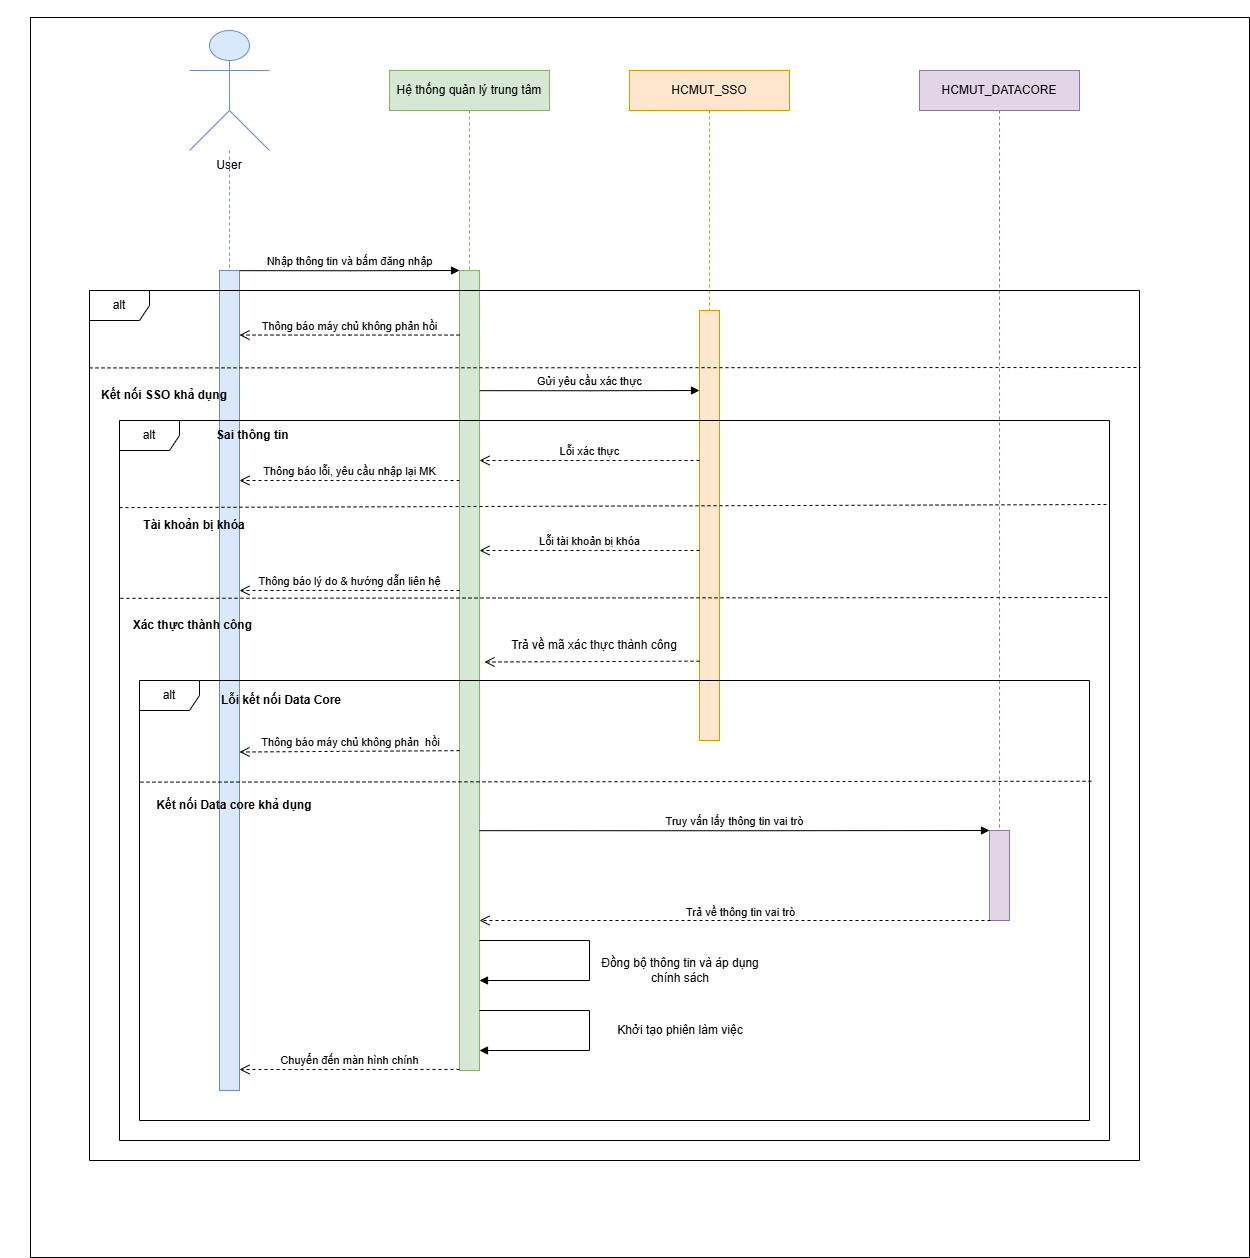

The diagram above was exported from draw.io. Its source (the exported page's mxGraphModel, read from the mxfile embedded in the PNG):
<mxGraphModel dx="2575" dy="1318" grid="1" gridSize="10" guides="1" tooltips="1" connect="1" arrows="1" fold="1" page="1" pageScale="1" pageWidth="827" pageHeight="1169" math="0" shadow="0">
  <root>
    <mxCell id="0" />
    <mxCell id="1" parent="0" />
    <mxCell id="Ch9qTsH-HnF5OJHwSu2U-69" connectable="0" parent="1" style="group" value="" vertex="1">
      <mxGeometry height="1257" width="1249" x="750" y="1133" as="geometry" />
    </mxCell>
    <mxCell id="Ch9qTsH-HnF5OJHwSu2U-3" parent="Ch9qTsH-HnF5OJHwSu2U-69" style="rounded=0;whiteSpace=wrap;html=1;" value="" vertex="1">
      <mxGeometry height="1240" width="1219" x="30" y="17" as="geometry" />
    </mxCell>
    <mxCell id="Ch9qTsH-HnF5OJHwSu2U-4" parent="Ch9qTsH-HnF5OJHwSu2U-69" style="rounded=0;whiteSpace=wrap;html=1;fillColor=#d5e8d4;strokeColor=#82b366;" value="" vertex="1">
      <mxGeometry height="800" width="20" x="459" y="270" as="geometry" />
    </mxCell>
    <mxCell id="Ch9qTsH-HnF5OJHwSu2U-5" parent="Ch9qTsH-HnF5OJHwSu2U-69" style="html=1;points=[[0,0,0,0,5],[0,1,0,0,-5],[1,0,0,0,5],[1,1,0,0,-5]];perimeter=orthogonalPerimeter;outlineConnect=0;targetShapes=umlLifeline;portConstraint=eastwest;newEdgeStyle={&quot;curved&quot;:0,&quot;rounded&quot;:0};fillColor=#dae8fc;strokeColor=#6c8ebf;" value="" vertex="1">
      <mxGeometry height="820" width="20" x="219" y="270" as="geometry" />
    </mxCell>
    <mxCell id="Ch9qTsH-HnF5OJHwSu2U-6" parent="Ch9qTsH-HnF5OJHwSu2U-69" style="shape=umlLifeline;perimeter=lifelinePerimeter;whiteSpace=wrap;html=1;container=1;dropTarget=0;collapsible=0;recursiveResize=0;outlineConnect=0;portConstraint=eastwest;newEdgeStyle={&quot;curved&quot;:0,&quot;rounded&quot;:0};fillColor=#d5e8d4;strokeColor=#82b366;" value="Hệ thống quản lý trung tâm" vertex="1">
      <mxGeometry height="200" width="160" x="389" y="70" as="geometry" />
    </mxCell>
    <mxCell id="Ch9qTsH-HnF5OJHwSu2U-7" parent="Ch9qTsH-HnF5OJHwSu2U-69" style="rounded=0;whiteSpace=wrap;html=1;fillColor=#ffe6cc;strokeColor=#d79b00;" value="" vertex="1">
      <mxGeometry height="430" width="20" x="699" y="310" as="geometry" />
    </mxCell>
    <mxCell id="Ch9qTsH-HnF5OJHwSu2U-8" parent="Ch9qTsH-HnF5OJHwSu2U-69" style="shape=umlLifeline;perimeter=lifelinePerimeter;whiteSpace=wrap;html=1;container=1;dropTarget=0;collapsible=0;recursiveResize=0;outlineConnect=0;portConstraint=eastwest;newEdgeStyle={&quot;curved&quot;:0,&quot;rounded&quot;:0};fillColor=#ffe6cc;strokeColor=#d79b00;" value="HCMUT_SSO" vertex="1">
      <mxGeometry height="240" width="160" x="629" y="70" as="geometry" />
    </mxCell>
    <mxCell id="Ch9qTsH-HnF5OJHwSu2U-9" parent="Ch9qTsH-HnF5OJHwSu2U-69" style="shape=umlFrame;whiteSpace=wrap;html=1;pointerEvents=0;" value="alt" vertex="1">
      <mxGeometry height="870" width="1050" x="89" y="290" as="geometry" />
    </mxCell>
    <mxCell id="Ch9qTsH-HnF5OJHwSu2U-15" parent="Ch9qTsH-HnF5OJHwSu2U-69" style="shape=umlLifeline;perimeter=lifelinePerimeter;whiteSpace=wrap;html=1;container=1;dropTarget=0;collapsible=0;recursiveResize=0;outlineConnect=0;portConstraint=eastwest;newEdgeStyle={&quot;curved&quot;:0,&quot;rounded&quot;:0};participant=umlActor;size=120;fillColor=#dae8fc;strokeColor=#6c8ebf;" value="" vertex="1">
      <mxGeometry height="240" width="80" x="189" y="30" as="geometry" />
    </mxCell>
    <mxCell id="Ch9qTsH-HnF5OJHwSu2U-16" parent="Ch9qTsH-HnF5OJHwSu2U-69" style="text;html=1;whiteSpace=wrap;strokeColor=none;fillColor=none;align=center;verticalAlign=middle;rounded=0;" value="&lt;div style=&quot;text-wrap-mode: nowrap;&quot;&gt;User&lt;/div&gt;" vertex="1">
      <mxGeometry height="30" width="80" x="189" y="150" as="geometry" />
    </mxCell>
    <mxCell id="Ch9qTsH-HnF5OJHwSu2U-17" edge="1" parent="Ch9qTsH-HnF5OJHwSu2U-69" style="html=1;verticalAlign=bottom;endArrow=block;rounded=0;edgeStyle=orthogonalEdgeStyle;exitX=1.018;exitY=0.308;exitDx=0;exitDy=0;exitPerimeter=0;" value="Nhập thông tin và bấm đăng nhập">
      <mxGeometry relative="1" width="80" as="geometry">
        <mxPoint x="239.36000000000013" y="270.1600000000003" as="sourcePoint" />
        <mxPoint x="459" y="270" as="targetPoint" />
      </mxGeometry>
    </mxCell>
    <mxCell id="Ch9qTsH-HnF5OJHwSu2U-18" edge="1" parent="Ch9qTsH-HnF5OJHwSu2U-69" style="html=1;verticalAlign=bottom;endArrow=block;rounded=0;edgeStyle=orthogonalEdgeStyle;exitX=1.018;exitY=0.308;exitDx=0;exitDy=0;exitPerimeter=0;" value="Gửi yêu cầu xác thực">
      <mxGeometry relative="1" width="80" as="geometry">
        <mxPoint x="479.3600000000001" y="390.1600000000003" as="sourcePoint" />
        <mxPoint x="699" y="390" as="targetPoint" />
      </mxGeometry>
    </mxCell>
    <mxCell id="Ch9qTsH-HnF5OJHwSu2U-19" edge="1" parent="Ch9qTsH-HnF5OJHwSu2U-69" style="html=1;verticalAlign=bottom;endArrow=open;dashed=1;endSize=8;rounded=0;edgeStyle=elbowEdgeStyle;elbow=vertical;" value="">
      <mxGeometry relative="1" as="geometry">
        <Array as="points" />
        <mxPoint x="699" y="660.6700000000001" as="sourcePoint" />
        <mxPoint x="484" y="660" as="targetPoint" />
      </mxGeometry>
    </mxCell>
    <mxCell id="Ch9qTsH-HnF5OJHwSu2U-28" edge="1" parent="Ch9qTsH-HnF5OJHwSu2U-69" style="html=1;verticalAlign=bottom;endArrow=open;dashed=1;endSize=8;rounded=0;edgeStyle=elbowEdgeStyle;elbow=vertical;entryX=0.934;entryY=0.539;entryDx=0;entryDy=0;entryPerimeter=0;" value="Thông báo máy chủ không phản&amp;nbsp; hồi">
      <mxGeometry relative="1" x="-0.0029" as="geometry">
        <mxPoint as="offset" />
        <mxPoint x="459" y="750.1400000000001" as="sourcePoint" />
        <mxPoint x="239" y="750.4199999999998" as="targetPoint" />
      </mxGeometry>
    </mxCell>
    <mxCell id="Ch9qTsH-HnF5OJHwSu2U-29" parent="Ch9qTsH-HnF5OJHwSu2U-69" style="shape=umlLifeline;perimeter=lifelinePerimeter;whiteSpace=wrap;html=1;container=1;dropTarget=0;collapsible=0;recursiveResize=0;outlineConnect=0;portConstraint=eastwest;newEdgeStyle={&quot;curved&quot;:0,&quot;rounded&quot;:0};fillColor=#e1d5e7;strokeColor=#9673a6;" value="HCMUT_DATACORE" vertex="1">
      <mxGeometry height="760" width="160" x="919" y="70" as="geometry" />
    </mxCell>
    <mxCell id="Ch9qTsH-HnF5OJHwSu2U-30" parent="Ch9qTsH-HnF5OJHwSu2U-69" style="rounded=0;whiteSpace=wrap;html=1;fillColor=#e1d5e7;strokeColor=#9673a6;" value="" vertex="1">
      <mxGeometry height="90" width="20" x="989" y="830" as="geometry" />
    </mxCell>
    <mxCell id="Ch9qTsH-HnF5OJHwSu2U-31" edge="1" parent="Ch9qTsH-HnF5OJHwSu2U-69" style="html=1;verticalAlign=bottom;endArrow=block;rounded=0;edgeStyle=orthogonalEdgeStyle;exitX=1;exitY=0.286;exitDx=0;exitDy=0;exitPerimeter=0;entryX=0;entryY=0.25;entryDx=0;entryDy=0;" value="Truy vấn lấy thông tin vai trò">
      <mxGeometry relative="1" width="80" as="geometry">
        <mxPoint x="479" y="830.1599999999999" as="sourcePoint" />
        <mxPoint x="989" y="830.0000000000005" as="targetPoint" />
      </mxGeometry>
    </mxCell>
    <mxCell id="Ch9qTsH-HnF5OJHwSu2U-33" edge="1" parent="Ch9qTsH-HnF5OJHwSu2U-69" style="html=1;verticalAlign=bottom;endArrow=open;dashed=1;endSize=8;rounded=0;edgeStyle=elbowEdgeStyle;elbow=vertical;" value="Trả về thông tin vai trò">
      <mxGeometry relative="1" x="-0.0205" y="1" as="geometry">
        <mxPoint as="offset" />
        <Array as="points">
          <mxPoint x="730" y="920" />
        </Array>
        <mxPoint x="990" y="920" as="sourcePoint" />
        <mxPoint x="479" y="920" as="targetPoint" />
      </mxGeometry>
    </mxCell>
    <mxCell id="Ch9qTsH-HnF5OJHwSu2U-34" edge="1" parent="Ch9qTsH-HnF5OJHwSu2U-69" style="html=1;verticalAlign=bottom;endArrow=block;rounded=0;edgeStyle=orthogonalEdgeStyle;" value="&lt;div&gt;&lt;br&gt;&lt;/div&gt;">
      <mxGeometry relative="1" width="80" x="-0.1538" y="40" as="geometry">
        <mxPoint as="offset" />
        <Array as="points">
          <mxPoint x="589" y="1010" />
          <mxPoint x="589" y="1050" />
          <mxPoint x="479" y="1050" />
        </Array>
        <mxPoint x="479" y="1010" as="sourcePoint" />
        <mxPoint x="479" y="1050" as="targetPoint" />
      </mxGeometry>
    </mxCell>
    <mxCell id="Ch9qTsH-HnF5OJHwSu2U-35" connectable="0" parent="Ch9qTsH-HnF5OJHwSu2U-34" style="edgeLabel;html=1;align=center;verticalAlign=middle;resizable=0;points=[];" value="&lt;span style=&quot;color: rgba(0, 0, 0, 0); font-family: monospace; font-size: 0px; text-align: start; background-color: rgb(236, 236, 236);&quot;&gt;%3CmxGraphModel%3E%3Croot%3E%3CmxCell%20id%3D%220%22%2F%3E%3CmxCell%20id%3D%221%22%20parent%3D%220%22%2F%3E%3CmxCell%20id%3D%222%22%20edge%3D%221%22%20parent%3D%221%22%20style%3D%22endArrow%3Dnone%3Bdashed%3D1%3Bhtml%3D1%3Brounded%3D0%3BedgeStyle%3DelbowEdgeStyle%3Belbow%3Dvertical%3BentryX%3D0.999%3BentryY%3D0.484%3BentryDx%3D0%3BentryDy%3D0%3BentryPerimeter%3D0%3B%22%20value%3D%22%22%3E%3CmxGeometry%20height%3D%2250%22%20relative%3D%221%22%20width%3D%2250%22%20as%3D%22geometry%22%3E%3CmxPoint%20x%3D%22390%22%20y%3D%222200%22%20as%3D%22sourcePoint%22%2F%3E%3CmxPoint%20x%3D%221169%22%20y%3D%222195%22%20as%3D%22targetPoint%22%2F%3E%3C%2FmxGeometry%3E%3C%2FmxCell%3E%3C%2Froot%3E%3C%2FmxGraphModel%3E&lt;/span&gt;" vertex="1">
      <mxGeometry relative="1" x="-0.2143" y="-4" as="geometry">
        <mxPoint as="offset" />
      </mxGeometry>
    </mxCell>
    <mxCell id="Ch9qTsH-HnF5OJHwSu2U-36" edge="1" parent="Ch9qTsH-HnF5OJHwSu2U-69" style="html=1;verticalAlign=bottom;endArrow=block;rounded=0;edgeStyle=orthogonalEdgeStyle;" value="&lt;div&gt;&lt;br&gt;&lt;/div&gt;">
      <mxGeometry relative="1" width="80" x="-0.1538" y="40" as="geometry">
        <mxPoint as="offset" />
        <Array as="points">
          <mxPoint x="589" y="940" />
          <mxPoint x="589" y="980" />
          <mxPoint x="479" y="980" />
        </Array>
        <mxPoint x="479" y="940" as="sourcePoint" />
        <mxPoint x="479" y="980" as="targetPoint" />
      </mxGeometry>
    </mxCell>
    <mxCell id="Ch9qTsH-HnF5OJHwSu2U-37" connectable="0" parent="Ch9qTsH-HnF5OJHwSu2U-36" style="edgeLabel;html=1;align=center;verticalAlign=middle;resizable=0;points=[];" value="&lt;span style=&quot;color: rgba(0, 0, 0, 0); font-family: monospace; font-size: 0px; text-align: start; background-color: rgb(236, 236, 236);&quot;&gt;%3CmxGraphModel%3E%3Croot%3E%3CmxCell%20id%3D%220%22%2F%3E%3CmxCell%20id%3D%221%22%20parent%3D%220%22%2F%3E%3CmxCell%20id%3D%222%22%20edge%3D%221%22%20parent%3D%221%22%20style%3D%22endArrow%3Dnone%3Bdashed%3D1%3Bhtml%3D1%3Brounded%3D0%3BedgeStyle%3DelbowEdgeStyle%3Belbow%3Dvertical%3BentryX%3D0.999%3BentryY%3D0.484%3BentryDx%3D0%3BentryDy%3D0%3BentryPerimeter%3D0%3B%22%20value%3D%22%22%3E%3CmxGeometry%20height%3D%2250%22%20relative%3D%221%22%20width%3D%2250%22%20as%3D%22geometry%22%3E%3CmxPoint%20x%3D%22390%22%20y%3D%222200%22%20as%3D%22sourcePoint%22%2F%3E%3CmxPoint%20x%3D%221169%22%20y%3D%222195%22%20as%3D%22targetPoint%22%2F%3E%3C%2FmxGeometry%3E%3C%2FmxCell%3E%3C%2Froot%3E%3C%2FmxGraphModel%3E&lt;/span&gt;" vertex="1">
      <mxGeometry relative="1" x="-0.2143" y="-4" as="geometry">
        <mxPoint as="offset" />
      </mxGeometry>
    </mxCell>
    <mxCell id="Ch9qTsH-HnF5OJHwSu2U-39" parent="Ch9qTsH-HnF5OJHwSu2U-69" style="text;html=1;whiteSpace=wrap;strokeColor=none;fillColor=none;align=center;verticalAlign=middle;rounded=0;" value="Đồng bộ thông tin và áp dụng chính sách" vertex="1">
      <mxGeometry height="60" width="180" x="590" y="940" as="geometry" />
    </mxCell>
    <mxCell id="Ch9qTsH-HnF5OJHwSu2U-40" parent="Ch9qTsH-HnF5OJHwSu2U-69" style="text;html=1;whiteSpace=wrap;strokeColor=none;fillColor=none;align=center;verticalAlign=middle;rounded=0;" value="Khởi tạo phiên làm việc" vertex="1">
      <mxGeometry height="60" width="180" x="590" y="1000" as="geometry" />
    </mxCell>
    <mxCell id="Ch9qTsH-HnF5OJHwSu2U-41" edge="1" parent="Ch9qTsH-HnF5OJHwSu2U-69" style="html=1;verticalAlign=bottom;endArrow=open;dashed=1;endSize=8;rounded=0;edgeStyle=elbowEdgeStyle;elbow=vertical;" value="Thông báo máy chủ không phản hồi">
      <mxGeometry relative="1" as="geometry">
        <Array as="points">
          <mxPoint x="349" y="334.54999999999995" />
        </Array>
        <mxPoint x="459" y="334.54999999999995" as="sourcePoint" />
        <mxPoint x="239" y="334.54999999999995" as="targetPoint" />
      </mxGeometry>
    </mxCell>
    <mxCell id="Ch9qTsH-HnF5OJHwSu2U-44" parent="Ch9qTsH-HnF5OJHwSu2U-69" style="text;html=1;whiteSpace=wrap;strokeColor=none;fillColor=none;align=center;verticalAlign=middle;rounded=0;" value="&lt;b&gt;Kết nối SSO khả dụng&lt;/b&gt;" vertex="1">
      <mxGeometry height="30" width="150" x="89" y="380" as="geometry" />
    </mxCell>
    <mxCell id="Ch9qTsH-HnF5OJHwSu2U-45" parent="Ch9qTsH-HnF5OJHwSu2U-69" style="text;html=1;whiteSpace=wrap;strokeColor=none;fillColor=none;align=center;verticalAlign=middle;rounded=0;" value="Trả về mã xác thực thành công" vertex="1">
      <mxGeometry height="30" width="170" x="509" y="630" as="geometry" />
    </mxCell>
    <mxCell id="Ch9qTsH-HnF5OJHwSu2U-46" edge="1" parent="Ch9qTsH-HnF5OJHwSu2U-69" source="Ch9qTsH-HnF5OJHwSu2U-9" style="endArrow=none;dashed=1;html=1;rounded=0;exitX=0;exitY=0.089;exitDx=0;exitDy=0;exitPerimeter=0;" value="">
      <mxGeometry height="50" relative="1" width="50" as="geometry">
        <mxPoint x="539" y="560" as="sourcePoint" />
        <mxPoint x="1140" y="367" as="targetPoint" />
      </mxGeometry>
    </mxCell>
    <mxCell id="Ch9qTsH-HnF5OJHwSu2U-47" parent="Ch9qTsH-HnF5OJHwSu2U-69" style="shape=umlFrame;whiteSpace=wrap;html=1;pointerEvents=0;" value="alt" vertex="1">
      <mxGeometry height="720" width="990" x="119" y="420" as="geometry" />
    </mxCell>
    <mxCell id="Ch9qTsH-HnF5OJHwSu2U-48" edge="1" parent="Ch9qTsH-HnF5OJHwSu2U-69" style="html=1;verticalAlign=bottom;endArrow=open;dashed=1;endSize=8;rounded=0;edgeStyle=elbowEdgeStyle;elbow=vertical;" value="Lỗi xác thực">
      <mxGeometry relative="1" as="geometry">
        <Array as="points">
          <mxPoint x="589" y="460" />
        </Array>
        <mxPoint x="699" y="460" as="sourcePoint" />
        <mxPoint x="479" y="460" as="targetPoint" />
      </mxGeometry>
    </mxCell>
    <mxCell id="Ch9qTsH-HnF5OJHwSu2U-49" edge="1" parent="Ch9qTsH-HnF5OJHwSu2U-69" style="html=1;verticalAlign=bottom;endArrow=open;dashed=1;endSize=8;rounded=0;edgeStyle=elbowEdgeStyle;elbow=vertical;" value="Thông báo lỗi, yêu cầu nhập lại MK">
      <mxGeometry relative="1" as="geometry">
        <Array as="points">
          <mxPoint x="349" y="480" />
        </Array>
        <mxPoint x="459" y="480" as="sourcePoint" />
        <mxPoint x="239" y="480" as="targetPoint" />
      </mxGeometry>
    </mxCell>
    <mxCell id="Ch9qTsH-HnF5OJHwSu2U-50" edge="1" parent="Ch9qTsH-HnF5OJHwSu2U-69" style="html=1;verticalAlign=bottom;endArrow=open;dashed=1;endSize=8;rounded=0;edgeStyle=elbowEdgeStyle;elbow=vertical;" value="Lỗi tài khoản bị khóa">
      <mxGeometry relative="1" as="geometry">
        <Array as="points">
          <mxPoint x="589" y="550" />
        </Array>
        <mxPoint x="699" y="550" as="sourcePoint" />
        <mxPoint x="479" y="550" as="targetPoint" />
      </mxGeometry>
    </mxCell>
    <mxCell id="Ch9qTsH-HnF5OJHwSu2U-51" edge="1" parent="Ch9qTsH-HnF5OJHwSu2U-69" style="html=1;verticalAlign=bottom;endArrow=open;dashed=1;endSize=8;rounded=0;edgeStyle=elbowEdgeStyle;elbow=vertical;" value="Thông báo lý do &amp;amp; hướng dẫn liên hệ">
      <mxGeometry relative="1" as="geometry">
        <Array as="points">
          <mxPoint x="349" y="590.0000000000001" />
        </Array>
        <mxPoint x="459" y="590.0000000000001" as="sourcePoint" />
        <mxPoint x="239" y="590.0000000000001" as="targetPoint" />
      </mxGeometry>
    </mxCell>
    <mxCell id="Ch9qTsH-HnF5OJHwSu2U-54" parent="Ch9qTsH-HnF5OJHwSu2U-69" style="shape=umlFrame;whiteSpace=wrap;html=1;pointerEvents=0;" value="alt" vertex="1">
      <mxGeometry height="440" width="950" x="139" y="680" as="geometry" />
    </mxCell>
    <mxCell id="Ch9qTsH-HnF5OJHwSu2U-55" edge="1" parent="Ch9qTsH-HnF5OJHwSu2U-69" source="Ch9qTsH-HnF5OJHwSu2U-47" style="endArrow=none;dashed=1;html=1;rounded=0;exitX=0.001;exitY=0.247;exitDx=0;exitDy=0;exitPerimeter=0;" value="">
      <mxGeometry height="50" relative="1" width="50" as="geometry">
        <mxPoint x="129" y="602" as="sourcePoint" />
        <mxPoint x="1110" y="597" as="targetPoint" />
      </mxGeometry>
    </mxCell>
    <mxCell id="Ch9qTsH-HnF5OJHwSu2U-56" edge="1" parent="Ch9qTsH-HnF5OJHwSu2U-69" source="Ch9qTsH-HnF5OJHwSu2U-47" style="endArrow=none;dashed=1;html=1;rounded=0;exitX=0;exitY=0.121;exitDx=0;exitDy=0;exitPerimeter=0;" value="">
      <mxGeometry height="50" relative="1" width="50" as="geometry">
        <mxPoint x="139" y="506" as="sourcePoint" />
        <mxPoint x="1109" y="504" as="targetPoint" />
      </mxGeometry>
    </mxCell>
    <mxCell id="Ch9qTsH-HnF5OJHwSu2U-57" parent="Ch9qTsH-HnF5OJHwSu2U-69" style="text;html=1;whiteSpace=wrap;strokeColor=none;fillColor=none;align=center;verticalAlign=middle;rounded=0;" value="&lt;b&gt;Sai thông tin&amp;nbsp;&lt;/b&gt;" vertex="1">
      <mxGeometry height="30" width="150" x="179" y="420" as="geometry" />
    </mxCell>
    <mxCell id="Ch9qTsH-HnF5OJHwSu2U-58" parent="Ch9qTsH-HnF5OJHwSu2U-69" style="text;html=1;whiteSpace=wrap;strokeColor=none;fillColor=none;align=center;verticalAlign=middle;rounded=0;" value="&lt;b&gt;Tài khoản bị khóa&lt;/b&gt;" vertex="1">
      <mxGeometry height="30" width="150" x="119" y="510" as="geometry" />
    </mxCell>
    <mxCell id="Ch9qTsH-HnF5OJHwSu2U-59" parent="Ch9qTsH-HnF5OJHwSu2U-69" style="text;html=1;whiteSpace=wrap;strokeColor=none;fillColor=none;align=center;verticalAlign=middle;rounded=0;" value="&lt;b&gt;Xác thực thành công&amp;nbsp;&lt;/b&gt;" vertex="1">
      <mxGeometry height="30" width="150" x="119" y="610" as="geometry" />
    </mxCell>
    <mxCell id="Ch9qTsH-HnF5OJHwSu2U-61" parent="Ch9qTsH-HnF5OJHwSu2U-69" style="text;html=1;whiteSpace=wrap;strokeColor=none;fillColor=none;align=center;verticalAlign=middle;rounded=0;" value="&lt;b&gt;Lỗi kết nối Data Core&lt;/b&gt;" vertex="1">
      <mxGeometry height="30" width="150" x="206" y="685" as="geometry" />
    </mxCell>
    <mxCell id="Ch9qTsH-HnF5OJHwSu2U-62" edge="1" parent="Ch9qTsH-HnF5OJHwSu2U-69" source="Ch9qTsH-HnF5OJHwSu2U-54" style="endArrow=none;dashed=1;html=1;rounded=0;exitX=0.001;exitY=0.231;exitDx=0;exitDy=0;exitPerimeter=0;entryX=1.004;entryY=0.229;entryDx=0;entryDy=0;entryPerimeter=0;" target="Ch9qTsH-HnF5OJHwSu2U-54" value="">
      <mxGeometry height="50" relative="1" width="50" as="geometry">
        <mxPoint x="629" y="860" as="sourcePoint" />
        <mxPoint x="679" y="810" as="targetPoint" />
      </mxGeometry>
    </mxCell>
    <mxCell id="Ch9qTsH-HnF5OJHwSu2U-63" parent="Ch9qTsH-HnF5OJHwSu2U-69" style="text;html=1;whiteSpace=wrap;strokeColor=none;fillColor=none;align=center;verticalAlign=middle;rounded=0;" value="&lt;b&gt;Kết nối Data core khả dụng&lt;/b&gt;" vertex="1">
      <mxGeometry height="30" width="190" x="139" y="790" as="geometry" />
    </mxCell>
    <mxCell id="Ch9qTsH-HnF5OJHwSu2U-65" edge="1" parent="Ch9qTsH-HnF5OJHwSu2U-69" style="html=1;verticalAlign=bottom;endArrow=open;dashed=1;endSize=8;rounded=0;edgeStyle=elbowEdgeStyle;elbow=vertical;entryX=0.934;entryY=0.539;entryDx=0;entryDy=0;entryPerimeter=0;" value="Chuyển đến màn hình chính">
      <mxGeometry relative="1" x="-0.0029" as="geometry">
        <mxPoint as="offset" />
        <mxPoint x="459" y="1068.8899999999999" as="sourcePoint" />
        <mxPoint x="239" y="1069.1699999999996" as="targetPoint" />
      </mxGeometry>
    </mxCell>
  </root>
</mxGraphModel>